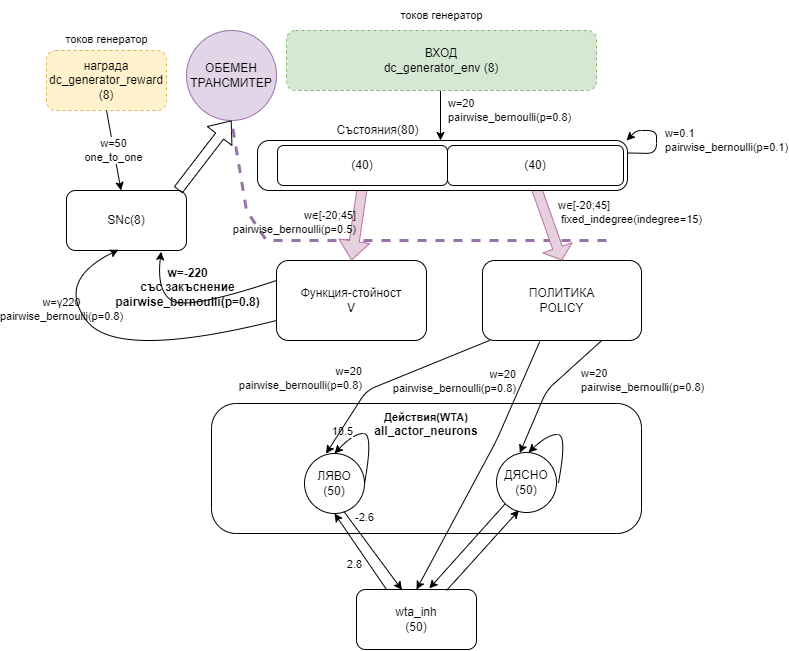

The diagram above was exported from draw.io. Its source (the exported page's mxGraphModel, read from the mxfile embedded in the PNG):
<mxGraphModel dx="1740" dy="455" grid="1" gridSize="10" guides="1" tooltips="1" connect="1" arrows="1" fold="1" page="1" pageScale="1" pageWidth="827" pageHeight="1169" math="0" shadow="0">
  <root>
    <mxCell id="0" />
    <mxCell id="1" parent="0" />
    <mxCell id="GTqaI5zs6q6qDNkmL9B8-56" value="&lt;span style=&quot;color: rgb(0, 0, 0); font-family: Helvetica; font-size: 11px; font-style: normal; font-variant-ligatures: normal; font-variant-caps: normal; font-weight: 400; letter-spacing: normal; orphans: 2; text-indent: 0px; text-transform: none; widows: 2; word-spacing: 0px; -webkit-text-stroke-width: 0px; text-decoration-thickness: initial; text-decoration-style: initial; text-decoration-color: initial; float: none; display: inline !important;&quot;&gt;w=20&lt;br&gt;&lt;/span&gt;pairwise_bernoulli(p=0.8)" style="rounded=1;orthogonalLoop=1;jettySize=auto;html=1;entryX=0.5;entryY=0;entryDx=0;entryDy=0;labelBackgroundColor=none;align=left;" parent="1" edge="1">
      <mxGeometry x="-0.2" y="6" relative="1" as="geometry">
        <mxPoint x="404" y="90" as="sourcePoint" />
        <mxPoint x="404" y="140" as="targetPoint" />
        <mxPoint as="offset" />
      </mxGeometry>
    </mxCell>
    <mxCell id="GTqaI5zs6q6qDNkmL9B8-55" value="ВХОД&lt;br&gt;dc_generator_env (8)" style="rounded=1;whiteSpace=wrap;html=1;dashed=1;fillColor=#d5e8d4;strokeColor=#82b366;" parent="1" vertex="1">
      <mxGeometry x="250" y="30" width="310" height="60" as="geometry" />
    </mxCell>
    <mxCell id="GTqaI5zs6q6qDNkmL9B8-58" value="награда&lt;br&gt;dc_generator_reward&lt;br&gt;(8)" style="rounded=1;whiteSpace=wrap;html=1;dashed=1;fillColor=#fff2cc;strokeColor=#d6b656;" parent="1" vertex="1">
      <mxGeometry x="10" y="50" width="120" height="60" as="geometry" />
    </mxCell>
    <mxCell id="GTqaI5zs6q6qDNkmL9B8-59" value="SNc(8)" style="rounded=1;whiteSpace=wrap;html=1;" parent="1" vertex="1">
      <mxGeometry x="30" y="190" width="120" height="60" as="geometry" />
    </mxCell>
    <mxCell id="GTqaI5zs6q6qDNkmL9B8-60" value="ОБЕМЕН&lt;br&gt;ТРАНСМИТЕР" style="ellipse;whiteSpace=wrap;html=1;aspect=fixed;fillColor=#e1d5e7;strokeColor=#9673a6;" parent="1" vertex="1">
      <mxGeometry x="150" y="30" width="90" height="90" as="geometry" />
    </mxCell>
    <mxCell id="GTqaI5zs6q6qDNkmL9B8-63" value="&lt;b style=&quot;font-size: 11px;&quot;&gt;Действия(WTA)&lt;/b&gt;&lt;br&gt;&lt;b&gt;all_actor_neurons&lt;/b&gt;" style="rounded=1;whiteSpace=wrap;html=1;verticalAlign=top;arcSize=19;" parent="1" vertex="1">
      <mxGeometry x="175" y="403" width="430" height="130" as="geometry" />
    </mxCell>
    <mxCell id="GTqaI5zs6q6qDNkmL9B8-64" value="ЛЯВО&lt;br&gt;(50)" style="ellipse;whiteSpace=wrap;html=1;aspect=fixed;verticalAlign=middle;" parent="1" vertex="1">
      <mxGeometry x="268" y="453" width="60" height="60" as="geometry" />
    </mxCell>
    <mxCell id="GTqaI5zs6q6qDNkmL9B8-67" value="ДЯСНО&lt;br&gt;(50)" style="ellipse;whiteSpace=wrap;html=1;aspect=fixed;verticalAlign=middle;" parent="1" vertex="1">
      <mxGeometry x="460" y="452" width="60" height="60" as="geometry" />
    </mxCell>
    <mxCell id="GTqaI5zs6q6qDNkmL9B8-71" value="" style="curved=1;endArrow=classic;html=1;rounded=0;exitX=1;exitY=0.5;exitDx=0;exitDy=0;entryX=0.5;entryY=0;entryDx=0;entryDy=0;" parent="1" source="GTqaI5zs6q6qDNkmL9B8-64" target="GTqaI5zs6q6qDNkmL9B8-64" edge="1">
      <mxGeometry width="50" height="50" relative="1" as="geometry">
        <mxPoint x="303" y="442" as="sourcePoint" />
        <mxPoint x="353" y="392" as="targetPoint" />
        <Array as="points">
          <mxPoint x="337" y="433" />
          <mxPoint x="317" y="433" />
        </Array>
      </mxGeometry>
    </mxCell>
    <mxCell id="GTqaI5zs6q6qDNkmL9B8-72" value="10.5" style="edgeLabel;html=1;align=center;verticalAlign=middle;resizable=0;points=[];" parent="GTqaI5zs6q6qDNkmL9B8-71" vertex="1" connectable="0">
      <mxGeometry x="-0.1705" y="2" relative="1" as="geometry">
        <mxPoint x="-28" y="-12" as="offset" />
      </mxGeometry>
    </mxCell>
    <mxCell id="GTqaI5zs6q6qDNkmL9B8-77" value="" style="curved=1;endArrow=classic;html=1;rounded=0;" parent="1" edge="1">
      <mxGeometry width="50" height="50" relative="1" as="geometry">
        <mxPoint x="522" y="482" as="sourcePoint" />
        <mxPoint x="492" y="452" as="targetPoint" />
        <Array as="points">
          <mxPoint x="531" y="434" />
          <mxPoint x="511" y="434" />
        </Array>
      </mxGeometry>
    </mxCell>
    <mxCell id="GTqaI5zs6q6qDNkmL9B8-81" value="wta_inh&lt;br&gt;(50)" style="rounded=1;whiteSpace=wrap;html=1;" parent="1" vertex="1">
      <mxGeometry x="320" y="589" width="120" height="60" as="geometry" />
    </mxCell>
    <mxCell id="GTqaI5zs6q6qDNkmL9B8-84" value="2.8" style="endArrow=classic;html=1;rounded=0;exitX=0.25;exitY=0;exitDx=0;exitDy=0;entryX=0.5;entryY=1;entryDx=0;entryDy=0;labelBackgroundColor=none;" parent="1" source="GTqaI5zs6q6qDNkmL9B8-81" target="GTqaI5zs6q6qDNkmL9B8-64" edge="1">
      <mxGeometry x="-0.1381" y="12" width="50" height="50" relative="1" as="geometry">
        <mxPoint x="390" y="430" as="sourcePoint" />
        <mxPoint x="440" y="380" as="targetPoint" />
        <mxPoint y="1" as="offset" />
      </mxGeometry>
    </mxCell>
    <mxCell id="GTqaI5zs6q6qDNkmL9B8-86" value="" style="endArrow=classic;html=1;rounded=0;entryX=0.375;entryY=0.962;entryDx=0;entryDy=0;entryPerimeter=0;" parent="1" target="GTqaI5zs6q6qDNkmL9B8-67" edge="1">
      <mxGeometry width="50" height="50" relative="1" as="geometry">
        <mxPoint x="410" y="590" as="sourcePoint" />
        <mxPoint x="480" y="510" as="targetPoint" />
      </mxGeometry>
    </mxCell>
    <mxCell id="GTqaI5zs6q6qDNkmL9B8-88" value="" style="endArrow=classic;html=1;rounded=0;entryX=0.379;entryY=0.006;entryDx=0;entryDy=0;exitX=0.657;exitY=0.967;exitDx=0;exitDy=0;exitPerimeter=0;entryPerimeter=0;" parent="1" source="GTqaI5zs6q6qDNkmL9B8-64" target="GTqaI5zs6q6qDNkmL9B8-81" edge="1">
      <mxGeometry width="50" height="50" relative="1" as="geometry">
        <mxPoint x="390" y="430" as="sourcePoint" />
        <mxPoint x="440" y="380" as="targetPoint" />
      </mxGeometry>
    </mxCell>
    <mxCell id="GTqaI5zs6q6qDNkmL9B8-100" value="-2.6" style="edgeLabel;html=1;align=center;verticalAlign=middle;resizable=0;points=[];fontSize=11;labelBackgroundColor=none;" parent="GTqaI5zs6q6qDNkmL9B8-88" vertex="1" connectable="0">
      <mxGeometry x="-0.5315" y="3" relative="1" as="geometry">
        <mxPoint x="4" y="-11" as="offset" />
      </mxGeometry>
    </mxCell>
    <mxCell id="GTqaI5zs6q6qDNkmL9B8-90" value="" style="endArrow=classic;html=1;rounded=0;entryX=0.607;entryY=-0.018;entryDx=0;entryDy=0;entryPerimeter=0;exitX=0;exitY=1;exitDx=0;exitDy=0;" parent="1" target="GTqaI5zs6q6qDNkmL9B8-81" edge="1" source="GTqaI5zs6q6qDNkmL9B8-67">
      <mxGeometry width="50" height="50" relative="1" as="geometry">
        <mxPoint x="420" y="510" as="sourcePoint" />
        <mxPoint x="371.6400000000001" y="569.22" as="targetPoint" />
      </mxGeometry>
    </mxCell>
    <mxCell id="GTqaI5zs6q6qDNkmL9B8-93" value="" style="shape=flexArrow;endArrow=classic;html=1;rounded=0;exitX=0.93;exitY=-0.007;exitDx=0;exitDy=0;entryX=0.5;entryY=1;entryDx=0;entryDy=0;exitPerimeter=0;" parent="1" source="GTqaI5zs6q6qDNkmL9B8-59" target="GTqaI5zs6q6qDNkmL9B8-60" edge="1">
      <mxGeometry width="50" height="50" relative="1" as="geometry">
        <mxPoint x="390" y="430" as="sourcePoint" />
        <mxPoint x="130" y="170" as="targetPoint" />
      </mxGeometry>
    </mxCell>
    <mxCell id="GTqaI5zs6q6qDNkmL9B8-94" value="w=50&lt;br&gt;one_to_one" style="endArrow=classic;html=1;rounded=0;exitX=0.5;exitY=1;exitDx=0;exitDy=0;" parent="1" source="GTqaI5zs6q6qDNkmL9B8-58" target="GTqaI5zs6q6qDNkmL9B8-59" edge="1">
      <mxGeometry width="50" height="50" relative="1" as="geometry">
        <mxPoint x="390" y="330" as="sourcePoint" />
        <mxPoint x="440" y="280" as="targetPoint" />
      </mxGeometry>
    </mxCell>
    <mxCell id="GTqaI5zs6q6qDNkmL9B8-96" value="w=γ220&lt;br&gt;pairwise_bernoulli(p=0.8)" style="curved=1;endArrow=classic;html=1;rounded=0;exitX=0;exitY=0.75;exitDx=0;exitDy=0;entryX=0.433;entryY=0.987;entryDx=0;entryDy=0;entryPerimeter=0;labelBackgroundColor=none;" parent="1" source="ir1nCvAuPsAduE5Pnbx1-5" target="GTqaI5zs6q6qDNkmL9B8-59" edge="1">
      <mxGeometry x="0.4252" y="13" width="50" height="50" relative="1" as="geometry">
        <mxPoint x="60" y="330" as="sourcePoint" />
        <mxPoint x="110" y="280" as="targetPoint" />
        <Array as="points">
          <mxPoint x="80" y="360" />
          <mxPoint x="20" y="280" />
        </Array>
        <mxPoint x="-1" as="offset" />
      </mxGeometry>
    </mxCell>
    <mxCell id="GTqaI5zs6q6qDNkmL9B8-97" value="w=-220&lt;br style=&quot;font-size: 12px;&quot;&gt;със закъснение&lt;br&gt;pairwise_bernoulli(p=0.8)" style="curved=1;endArrow=classic;html=1;rounded=0;exitX=0;exitY=0.25;exitDx=0;exitDy=0;entryX=0.597;entryY=1.02;entryDx=0;entryDy=0;entryPerimeter=0;fontStyle=1;fontSize=12;labelBackgroundColor=none;" parent="1" edge="1" source="ir1nCvAuPsAduE5Pnbx1-5">
      <mxGeometry x="0.0219" y="-22" width="50" height="50" relative="1" as="geometry">
        <mxPoint x="113" y="360" as="sourcePoint" />
        <mxPoint x="124.6400000000001" y="251.20000000000005" as="targetPoint" />
        <Array as="points">
          <mxPoint x="150" y="310" />
          <mxPoint x="120" y="290" />
        </Array>
        <mxPoint as="offset" />
      </mxGeometry>
    </mxCell>
    <mxCell id="GTqaI5zs6q6qDNkmL9B8-109" value="токов генератор" style="text;html=1;align=center;verticalAlign=middle;resizable=0;points=[];autosize=1;strokeColor=none;fillColor=none;fontSize=11;" parent="1" vertex="1">
      <mxGeometry x="15" y="24" width="110" height="30" as="geometry" />
    </mxCell>
    <mxCell id="3" value="" style="endArrow=none;dashed=1;html=1;rounded=0;entryX=0.5;entryY=1;entryDx=0;entryDy=0;fillColor=#e1d5e7;strokeColor=#9673a6;strokeWidth=3;" parent="1" target="GTqaI5zs6q6qDNkmL9B8-60" edge="1">
      <mxGeometry width="50" height="50" relative="1" as="geometry">
        <mxPoint x="570" y="240" as="sourcePoint" />
        <mxPoint x="205" y="130" as="targetPoint" />
        <Array as="points">
          <mxPoint x="230" y="240" />
          <mxPoint x="210" y="210" />
        </Array>
      </mxGeometry>
    </mxCell>
    <mxCell id="ir1nCvAuPsAduE5Pnbx1-5" value="Функция-стойност&lt;br&gt;V" style="rounded=1;whiteSpace=wrap;html=1;" vertex="1" parent="1">
      <mxGeometry x="240" y="260" width="150" height="80" as="geometry" />
    </mxCell>
    <mxCell id="ir1nCvAuPsAduE5Pnbx1-6" value="ПОЛИТИКА&lt;br&gt;POLICY" style="rounded=1;whiteSpace=wrap;html=1;" vertex="1" parent="1">
      <mxGeometry x="446" y="260" width="159" height="80" as="geometry" />
    </mxCell>
    <mxCell id="ir1nCvAuPsAduE5Pnbx1-7" value="w∈[-20;45]&lt;br&gt;&lt;div style=&quot;&quot;&gt;&lt;span style=&quot;background-color: initial;&quot;&gt;&amp;nbsp;fixed_indegree&lt;/span&gt;&lt;span style=&quot;background-color: initial;&quot;&gt;(indegree=15)&lt;/span&gt;&lt;/div&gt;" style="endArrow=classic;html=1;curved=1;exitX=0.5;exitY=1;exitDx=0;exitDy=0;entryX=0.5;entryY=0;entryDx=0;entryDy=0;labelBackgroundColor=none;shape=flexArrow;endSize=4;startSize=2;strokeColor=#B5739D;fillColor=#E6D0DE;align=left;" edge="1" parent="1" source="ir1nCvAuPsAduE5Pnbx1-12" target="ir1nCvAuPsAduE5Pnbx1-6">
      <mxGeometry x="-0.2019" y="11" width="50" height="50" relative="1" as="geometry">
        <mxPoint x="390" y="330" as="sourcePoint" />
        <mxPoint x="440" y="280" as="targetPoint" />
        <mxPoint as="offset" />
      </mxGeometry>
    </mxCell>
    <mxCell id="ir1nCvAuPsAduE5Pnbx1-10" value="w∈[-20;45]&lt;br&gt;pairwise_bernoulli(p=0.5)" style="endArrow=classic;html=1;curved=1;exitX=0.5;exitY=1;exitDx=0;exitDy=0;entryX=0.5;entryY=0;entryDx=0;entryDy=0;labelBackgroundColor=none;shape=flexArrow;fillColor=#E6D0DE;strokeColor=#B5739D;align=right;" edge="1" parent="1" source="ir1nCvAuPsAduE5Pnbx1-11" target="ir1nCvAuPsAduE5Pnbx1-5">
      <mxGeometry x="-0.0042" width="50" height="50" relative="1" as="geometry">
        <mxPoint x="390" y="330" as="sourcePoint" />
        <mxPoint x="440" y="280" as="targetPoint" />
        <mxPoint as="offset" />
      </mxGeometry>
    </mxCell>
    <mxCell id="ir1nCvAuPsAduE5Pnbx1-13" value="Състояния(80)" style="text;html=1;align=center;verticalAlign=middle;resizable=0;points=[];autosize=1;strokeColor=none;fillColor=none;" vertex="1" parent="1">
      <mxGeometry x="286" y="115" width="110" height="30" as="geometry" />
    </mxCell>
    <mxCell id="ir1nCvAuPsAduE5Pnbx1-14" value="" style="group" vertex="1" connectable="0" parent="1">
      <mxGeometry x="221" y="140" width="370" height="50" as="geometry" />
    </mxCell>
    <mxCell id="GTqaI5zs6q6qDNkmL9B8-1" value="" style="rounded=1;whiteSpace=wrap;html=1;verticalAlign=top;arcSize=23;" parent="ir1nCvAuPsAduE5Pnbx1-14" vertex="1">
      <mxGeometry width="370" height="50" as="geometry" />
    </mxCell>
    <mxCell id="ir1nCvAuPsAduE5Pnbx1-11" value="(40)" style="rounded=1;whiteSpace=wrap;html=1;" vertex="1" parent="ir1nCvAuPsAduE5Pnbx1-14">
      <mxGeometry x="20" y="5" width="170" height="40" as="geometry" />
    </mxCell>
    <mxCell id="ir1nCvAuPsAduE5Pnbx1-12" value="(40)" style="rounded=1;whiteSpace=wrap;html=1;" vertex="1" parent="ir1nCvAuPsAduE5Pnbx1-14">
      <mxGeometry x="190" y="5" width="176" height="40" as="geometry" />
    </mxCell>
    <mxCell id="ir1nCvAuPsAduE5Pnbx1-17" value="&lt;div style=&quot;text-align: left;&quot;&gt;&lt;span style=&quot;background-color: initial;&quot;&gt;w=0.1&lt;/span&gt;&lt;/div&gt;&lt;span style=&quot;color: rgb(0, 0, 0); font-family: Helvetica; font-size: 11px; font-style: normal; font-variant-ligatures: normal; font-variant-caps: normal; font-weight: 400; letter-spacing: normal; orphans: 2; text-indent: 0px; text-transform: none; widows: 2; word-spacing: 0px; -webkit-text-stroke-width: 0px; text-decoration-thickness: initial; text-decoration-style: initial; text-decoration-color: initial; float: none; display: inline !important;&quot;&gt;&lt;div style=&quot;text-align: left;&quot;&gt;&lt;span style=&quot;background-color: initial;&quot;&gt;pairwise_bernoulli(p=0.1)&lt;/span&gt;&lt;/div&gt;&lt;/span&gt;" style="endArrow=classic;html=1;exitX=1;exitY=0.25;exitDx=0;exitDy=0;rounded=1;labelBackgroundColor=none;" edge="1" parent="1" source="GTqaI5zs6q6qDNkmL9B8-1">
      <mxGeometry x="-0.0248" y="-70" width="50" height="50" relative="1" as="geometry">
        <mxPoint x="520" y="200" as="sourcePoint" />
        <mxPoint x="590" y="140" as="targetPoint" />
        <Array as="points">
          <mxPoint x="620" y="153" />
          <mxPoint x="620" y="130" />
          <mxPoint x="600" y="130" />
        </Array>
        <mxPoint as="offset" />
      </mxGeometry>
    </mxCell>
    <mxCell id="ir1nCvAuPsAduE5Pnbx1-19" value="" style="endArrow=classic;html=1;rounded=1;labelBackgroundColor=none;strokeColor=#000000;fontColor=#B266FF;fillColor=none;exitX=0.046;exitY=0.998;exitDx=0;exitDy=0;entryX=0.359;entryY=0.003;entryDx=0;entryDy=0;exitPerimeter=0;entryPerimeter=0;" edge="1" parent="1" source="ir1nCvAuPsAduE5Pnbx1-6" target="GTqaI5zs6q6qDNkmL9B8-64">
      <mxGeometry width="50" height="50" relative="1" as="geometry">
        <mxPoint x="370" y="410" as="sourcePoint" />
        <mxPoint x="420" y="360" as="targetPoint" />
        <Array as="points">
          <mxPoint x="330" y="390" />
        </Array>
      </mxGeometry>
    </mxCell>
    <mxCell id="ir1nCvAuPsAduE5Pnbx1-22" value="&lt;font color=&quot;#000000&quot;&gt;w=20&lt;br&gt;pairwise_bernoulli(p=0.8)&lt;br&gt;&lt;/font&gt;" style="edgeLabel;html=1;align=right;verticalAlign=middle;resizable=0;points=[];fontColor=#B266FF;labelBackgroundColor=none;" vertex="1" connectable="0" parent="ir1nCvAuPsAduE5Pnbx1-19">
      <mxGeometry x="-0.1683" y="1" relative="1" as="geometry">
        <mxPoint x="-47" y="4" as="offset" />
      </mxGeometry>
    </mxCell>
    <mxCell id="ir1nCvAuPsAduE5Pnbx1-20" value="" style="endArrow=classic;html=1;rounded=1;labelBackgroundColor=none;strokeColor=#000000;fontColor=#B266FF;fillColor=none;exitX=0.75;exitY=1;exitDx=0;exitDy=0;entryX=0.388;entryY=0.008;entryDx=0;entryDy=0;entryPerimeter=0;" edge="1" parent="1" source="ir1nCvAuPsAduE5Pnbx1-6" target="GTqaI5zs6q6qDNkmL9B8-67">
      <mxGeometry width="50" height="50" relative="1" as="geometry">
        <mxPoint x="536" y="350" as="sourcePoint" />
        <mxPoint x="329" y="472" as="targetPoint" />
        <Array as="points">
          <mxPoint x="510" y="390" />
        </Array>
      </mxGeometry>
    </mxCell>
    <mxCell id="ir1nCvAuPsAduE5Pnbx1-24" value="w=20&lt;br style=&quot;border-color: var(--border-color);&quot;&gt;pairwise_bernoulli(p=0.8)" style="edgeLabel;html=1;align=left;verticalAlign=middle;resizable=0;points=[];fontColor=#000000;labelBackgroundColor=none;" vertex="1" connectable="0" parent="ir1nCvAuPsAduE5Pnbx1-20">
      <mxGeometry x="-0.5954" y="1" relative="1" as="geometry">
        <mxPoint x="-2" y="20" as="offset" />
      </mxGeometry>
    </mxCell>
    <mxCell id="ir1nCvAuPsAduE5Pnbx1-21" value="" style="endArrow=classic;html=1;rounded=1;labelBackgroundColor=none;strokeColor=#000000;fontColor=#B266FF;fillColor=none;exitX=0.36;exitY=1.014;exitDx=0;exitDy=0;entryX=0.5;entryY=0;entryDx=0;entryDy=0;exitPerimeter=0;" edge="1" parent="1" source="ir1nCvAuPsAduE5Pnbx1-6" target="GTqaI5zs6q6qDNkmL9B8-81">
      <mxGeometry width="50" height="50" relative="1" as="geometry">
        <mxPoint x="536" y="350" as="sourcePoint" />
        <mxPoint x="490" y="470" as="targetPoint" />
        <Array as="points">
          <mxPoint x="460" y="440" />
        </Array>
      </mxGeometry>
    </mxCell>
    <mxCell id="ir1nCvAuPsAduE5Pnbx1-23" value="w=20&lt;br style=&quot;border-color: var(--border-color);&quot;&gt;pairwise_bernoulli(p=0.8)" style="edgeLabel;html=1;align=right;verticalAlign=middle;resizable=0;points=[];fontColor=#000000;labelBackgroundColor=none;" vertex="1" connectable="0" parent="ir1nCvAuPsAduE5Pnbx1-21">
      <mxGeometry x="-0.5791" y="-1" relative="1" as="geometry">
        <mxPoint x="1" y="-14" as="offset" />
      </mxGeometry>
    </mxCell>
    <mxCell id="ir1nCvAuPsAduE5Pnbx1-25" value="токов генератор" style="text;html=1;align=center;verticalAlign=middle;resizable=0;points=[];autosize=1;strokeColor=none;fillColor=none;fontSize=11;" vertex="1" parent="1">
      <mxGeometry x="350" width="110" height="30" as="geometry" />
    </mxCell>
  </root>
</mxGraphModel>